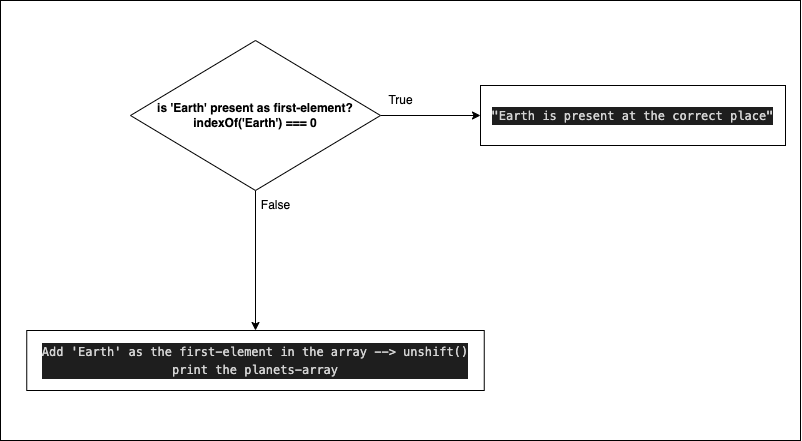

The diagram above was exported from draw.io. Its source (the exported page's mxGraphModel, read from the mxfile embedded in the PNG):
<mxGraphModel dx="1473" dy="719" grid="1" gridSize="10" guides="1" tooltips="1" connect="1" arrows="1" fold="1" page="1" pageScale="1" pageWidth="850" pageHeight="1100" math="0" shadow="0">
  <root>
    <mxCell id="0" />
    <mxCell id="1" parent="0" />
    <mxCell id="gVGOv0tsxVaz6NaEhwbu-1" value="" style="rounded=0;whiteSpace=wrap;html=1;" vertex="1" parent="1">
      <mxGeometry y="80" width="800" height="440" as="geometry" />
    </mxCell>
    <mxCell id="2apTMIrrGNMIdanhQ6nU-3" value="" style="edgeStyle=orthogonalEdgeStyle;rounded=0;orthogonalLoop=1;jettySize=auto;html=1;" edge="1" parent="1" source="2apTMIrrGNMIdanhQ6nU-1" target="2apTMIrrGNMIdanhQ6nU-2">
      <mxGeometry relative="1" as="geometry" />
    </mxCell>
    <mxCell id="2apTMIrrGNMIdanhQ6nU-6" style="edgeStyle=orthogonalEdgeStyle;rounded=0;orthogonalLoop=1;jettySize=auto;html=1;exitX=0.5;exitY=1;exitDx=0;exitDy=0;entryX=0.5;entryY=0;entryDx=0;entryDy=0;" edge="1" parent="1" source="2apTMIrrGNMIdanhQ6nU-1" target="2apTMIrrGNMIdanhQ6nU-5">
      <mxGeometry relative="1" as="geometry" />
    </mxCell>
    <mxCell id="2apTMIrrGNMIdanhQ6nU-1" value="&lt;b&gt;is 'Earth' present as first-element?&lt;br&gt;indexOf('Earth') === 0&lt;/b&gt;" style="rhombus;whiteSpace=wrap;html=1;" vertex="1" parent="1">
      <mxGeometry x="130" y="120" width="250" height="150" as="geometry" />
    </mxCell>
    <mxCell id="2apTMIrrGNMIdanhQ6nU-2" value="&lt;div style=&quot;color: rgb(212, 212, 212); background-color: rgb(30, 30, 30); font-family: Menlo, Monaco, &amp;quot;Courier New&amp;quot;, monospace; line-height: 18px;&quot;&gt;&quot;Earth is present at the correct place&quot;&lt;/div&gt;" style="whiteSpace=wrap;html=1;" vertex="1" parent="1">
      <mxGeometry x="480" y="165" width="305" height="60" as="geometry" />
    </mxCell>
    <mxCell id="2apTMIrrGNMIdanhQ6nU-4" value="True" style="text;html=1;align=center;verticalAlign=middle;resizable=0;points=[];autosize=1;strokeColor=none;fillColor=none;" vertex="1" parent="1">
      <mxGeometry x="375" y="165" width="50" height="30" as="geometry" />
    </mxCell>
    <mxCell id="2apTMIrrGNMIdanhQ6nU-5" value="&lt;div style=&quot;color: rgb(212, 212, 212); background-color: rgb(30, 30, 30); font-family: Menlo, Monaco, &amp;quot;Courier New&amp;quot;, monospace; line-height: 18px;&quot;&gt;Add 'Earth' as the first-element in the array --&amp;gt; unshift()&lt;/div&gt;&lt;div style=&quot;color: rgb(212, 212, 212); background-color: rgb(30, 30, 30); font-family: Menlo, Monaco, &amp;quot;Courier New&amp;quot;, monospace; line-height: 18px;&quot;&gt;print the planets-array&lt;/div&gt;" style="whiteSpace=wrap;html=1;" vertex="1" parent="1">
      <mxGeometry x="26.25" y="410" width="457.5" height="60" as="geometry" />
    </mxCell>
    <mxCell id="2apTMIrrGNMIdanhQ6nU-7" value="False" style="text;html=1;align=center;verticalAlign=middle;resizable=0;points=[];autosize=1;strokeColor=none;fillColor=none;" vertex="1" parent="1">
      <mxGeometry x="250" y="270" width="50" height="30" as="geometry" />
    </mxCell>
  </root>
</mxGraphModel>